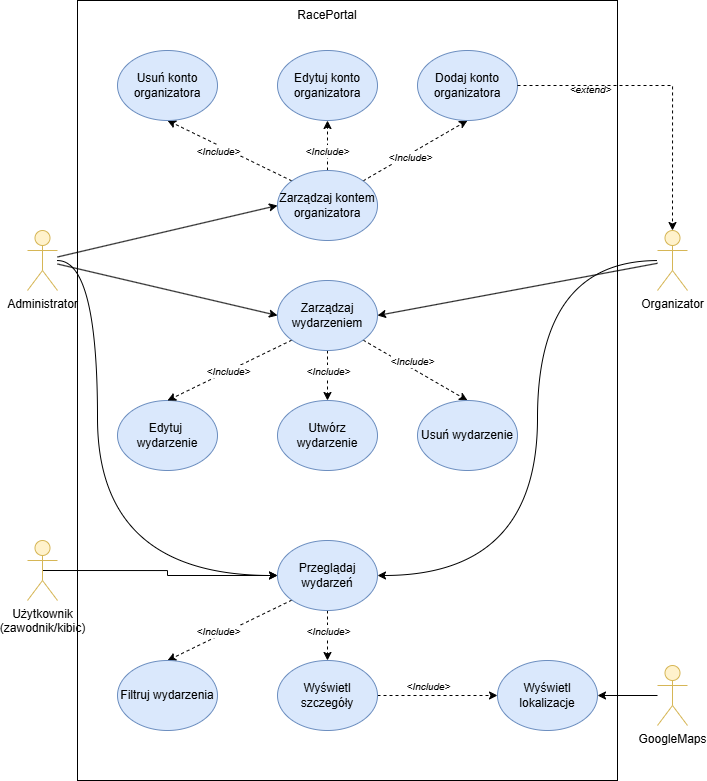

The diagram above was exported from draw.io. Its source (the exported page's mxGraphModel, read from the mxfile embedded in the PNG):
<mxGraphModel dx="1628" dy="2057" grid="1" gridSize="10" guides="1" tooltips="1" connect="1" arrows="1" fold="1" page="1" pageScale="1" pageWidth="827" pageHeight="1169" math="0" shadow="0">
  <root>
    <mxCell id="0" />
    <mxCell id="1" parent="0" />
    <mxCell id="Hp4kabn7R3Rlg0XM_55K-50" value="" style="rounded=0;whiteSpace=wrap;html=1;" parent="1" vertex="1">
      <mxGeometry x="80" y="-80" width="540" height="780" as="geometry" />
    </mxCell>
    <mxCell id="suLzyIDXSBibFGtKnUAB-25" style="rounded=0;orthogonalLoop=1;jettySize=auto;html=1;entryX=0;entryY=0.5;entryDx=0;entryDy=0;" edge="1" parent="1" source="Hp4kabn7R3Rlg0XM_55K-1" target="Hp4kabn7R3Rlg0XM_55K-18">
      <mxGeometry relative="1" as="geometry" />
    </mxCell>
    <mxCell id="suLzyIDXSBibFGtKnUAB-34" style="rounded=0;orthogonalLoop=1;jettySize=auto;html=1;entryX=0;entryY=0.5;entryDx=0;entryDy=0;" edge="1" parent="1" source="Hp4kabn7R3Rlg0XM_55K-1" target="suLzyIDXSBibFGtKnUAB-26">
      <mxGeometry relative="1" as="geometry" />
    </mxCell>
    <mxCell id="suLzyIDXSBibFGtKnUAB-40" style="edgeStyle=orthogonalEdgeStyle;rounded=0;orthogonalLoop=1;jettySize=auto;html=1;entryX=0;entryY=0.5;entryDx=0;entryDy=0;curved=1;" edge="1" parent="1" source="Hp4kabn7R3Rlg0XM_55K-1" target="Hp4kabn7R3Rlg0XM_55K-8">
      <mxGeometry relative="1" as="geometry">
        <Array as="points">
          <mxPoint x="100" y="180" />
          <mxPoint x="100" y="495" />
        </Array>
      </mxGeometry>
    </mxCell>
    <mxCell id="Hp4kabn7R3Rlg0XM_55K-1" value="Administrator&lt;div&gt;&lt;br&gt;&lt;/div&gt;" style="shape=umlActor;verticalLabelPosition=bottom;verticalAlign=top;html=1;outlineConnect=0;align=center;fillColor=#fff2cc;strokeColor=#d6b656;" parent="1" vertex="1">
      <mxGeometry x="30" y="150" width="30" height="60" as="geometry" />
    </mxCell>
    <mxCell id="Hp4kabn7R3Rlg0XM_55K-43" style="edgeStyle=orthogonalEdgeStyle;rounded=0;orthogonalLoop=1;jettySize=auto;html=1;exitX=0.5;exitY=0.5;exitDx=0;exitDy=0;exitPerimeter=0;entryX=0;entryY=0.5;entryDx=0;entryDy=0;" parent="1" source="Hp4kabn7R3Rlg0XM_55K-4" target="Hp4kabn7R3Rlg0XM_55K-8" edge="1">
      <mxGeometry relative="1" as="geometry" />
    </mxCell>
    <mxCell id="Hp4kabn7R3Rlg0XM_55K-4" value="Użytkownik&lt;div&gt;(zawodnik/kibic)&lt;/div&gt;" style="shape=umlActor;verticalLabelPosition=bottom;verticalAlign=top;html=1;outlineConnect=0;align=center;fillColor=#fff2cc;strokeColor=#d6b656;" parent="1" vertex="1">
      <mxGeometry x="30" y="460" width="30" height="60" as="geometry" />
    </mxCell>
    <mxCell id="Hp4kabn7R3Rlg0XM_55K-7" value="Edytuj konto organizatora" style="ellipse;whiteSpace=wrap;html=1;fillColor=#dae8fc;strokeColor=#6c8ebf;" parent="1" vertex="1">
      <mxGeometry x="280" y="-30" width="100" height="70" as="geometry" />
    </mxCell>
    <mxCell id="suLzyIDXSBibFGtKnUAB-42" style="edgeStyle=orthogonalEdgeStyle;rounded=0;orthogonalLoop=1;jettySize=auto;html=1;exitX=0.5;exitY=1;exitDx=0;exitDy=0;entryX=0.5;entryY=0;entryDx=0;entryDy=0;dashed=1;" edge="1" parent="1" source="Hp4kabn7R3Rlg0XM_55K-8" target="Hp4kabn7R3Rlg0XM_55K-11">
      <mxGeometry relative="1" as="geometry" />
    </mxCell>
    <mxCell id="suLzyIDXSBibFGtKnUAB-43" style="rounded=0;orthogonalLoop=1;jettySize=auto;html=1;exitX=0;exitY=1;exitDx=0;exitDy=0;entryX=0.5;entryY=0;entryDx=0;entryDy=0;dashed=1;" edge="1" parent="1" source="Hp4kabn7R3Rlg0XM_55K-8" target="Hp4kabn7R3Rlg0XM_55K-9">
      <mxGeometry relative="1" as="geometry" />
    </mxCell>
    <mxCell id="Hp4kabn7R3Rlg0XM_55K-8" value="Przeglądaj wydarzeń" style="ellipse;whiteSpace=wrap;html=1;fillColor=#dae8fc;strokeColor=#6c8ebf;" parent="1" vertex="1">
      <mxGeometry x="280" y="460" width="100" height="70" as="geometry" />
    </mxCell>
    <mxCell id="Hp4kabn7R3Rlg0XM_55K-9" value="Filtruj wydarzenia" style="ellipse;whiteSpace=wrap;html=1;fillColor=#dae8fc;strokeColor=#6c8ebf;" parent="1" vertex="1">
      <mxGeometry x="120" y="580" width="100" height="70" as="geometry" />
    </mxCell>
    <mxCell id="Hp4kabn7R3Rlg0XM_55K-10" value="Wyświetl lokalizacje" style="ellipse;whiteSpace=wrap;html=1;fillColor=#dae8fc;strokeColor=#6c8ebf;" parent="1" vertex="1">
      <mxGeometry x="500" y="580" width="100" height="70" as="geometry" />
    </mxCell>
    <mxCell id="suLzyIDXSBibFGtKnUAB-45" style="edgeStyle=orthogonalEdgeStyle;rounded=0;orthogonalLoop=1;jettySize=auto;html=1;exitX=1;exitY=0.5;exitDx=0;exitDy=0;entryX=0;entryY=0.5;entryDx=0;entryDy=0;dashed=1;" edge="1" parent="1" source="Hp4kabn7R3Rlg0XM_55K-11" target="Hp4kabn7R3Rlg0XM_55K-10">
      <mxGeometry relative="1" as="geometry" />
    </mxCell>
    <mxCell id="Hp4kabn7R3Rlg0XM_55K-11" value="Wyświetl szczegóły" style="ellipse;whiteSpace=wrap;html=1;fillColor=#dae8fc;strokeColor=#6c8ebf;" parent="1" vertex="1">
      <mxGeometry x="280" y="580" width="100" height="70" as="geometry" />
    </mxCell>
    <mxCell id="Hp4kabn7R3Rlg0XM_55K-12" value="Utwórz wydarzenie" style="ellipse;whiteSpace=wrap;html=1;fillColor=#dae8fc;strokeColor=#6c8ebf;" parent="1" vertex="1">
      <mxGeometry x="280" y="320" width="100" height="70" as="geometry" />
    </mxCell>
    <mxCell id="suLzyIDXSBibFGtKnUAB-35" style="rounded=0;orthogonalLoop=1;jettySize=auto;html=1;entryX=1;entryY=0.5;entryDx=0;entryDy=0;" edge="1" parent="1" source="Hp4kabn7R3Rlg0XM_55K-13" target="suLzyIDXSBibFGtKnUAB-26">
      <mxGeometry relative="1" as="geometry" />
    </mxCell>
    <mxCell id="suLzyIDXSBibFGtKnUAB-41" style="edgeStyle=orthogonalEdgeStyle;rounded=0;orthogonalLoop=1;jettySize=auto;html=1;entryX=1;entryY=0.5;entryDx=0;entryDy=0;curved=1;" edge="1" parent="1" source="Hp4kabn7R3Rlg0XM_55K-13" target="Hp4kabn7R3Rlg0XM_55K-8">
      <mxGeometry relative="1" as="geometry">
        <Array as="points">
          <mxPoint x="540" y="180" />
          <mxPoint x="540" y="495" />
        </Array>
      </mxGeometry>
    </mxCell>
    <mxCell id="Hp4kabn7R3Rlg0XM_55K-13" value="Organizator&lt;div&gt;&lt;br&gt;&lt;/div&gt;" style="shape=umlActor;verticalLabelPosition=bottom;verticalAlign=top;html=1;outlineConnect=0;align=center;fillColor=#fff2cc;strokeColor=#d6b656;" parent="1" vertex="1">
      <mxGeometry x="660" y="150" width="30" height="60" as="geometry" />
    </mxCell>
    <mxCell id="Hp4kabn7R3Rlg0XM_55K-32" style="edgeStyle=orthogonalEdgeStyle;rounded=0;orthogonalLoop=1;jettySize=auto;html=1;entryX=1;entryY=0.5;entryDx=0;entryDy=0;" parent="1" source="Hp4kabn7R3Rlg0XM_55K-14" target="Hp4kabn7R3Rlg0XM_55K-10" edge="1">
      <mxGeometry relative="1" as="geometry" />
    </mxCell>
    <mxCell id="Hp4kabn7R3Rlg0XM_55K-14" value="&lt;div&gt;GoogleMaps&lt;/div&gt;" style="shape=umlActor;verticalLabelPosition=bottom;verticalAlign=top;html=1;outlineConnect=0;align=center;fillColor=#fff2cc;strokeColor=#d6b656;" parent="1" vertex="1">
      <mxGeometry x="660" y="585" width="30" height="60" as="geometry" />
    </mxCell>
    <mxCell id="Hp4kabn7R3Rlg0XM_55K-21" style="edgeStyle=orthogonalEdgeStyle;rounded=0;orthogonalLoop=1;jettySize=auto;html=1;dashed=1;" parent="1" source="Hp4kabn7R3Rlg0XM_55K-18" target="Hp4kabn7R3Rlg0XM_55K-7" edge="1">
      <mxGeometry relative="1" as="geometry" />
    </mxCell>
    <mxCell id="Hp4kabn7R3Rlg0XM_55K-22" value="&lt;i&gt;&lt;font style=&quot;font-size: 10px;&quot;&gt;&amp;lt;Include&amp;gt;&lt;/font&gt;&lt;/i&gt;" style="edgeLabel;html=1;align=center;verticalAlign=middle;resizable=0;points=[];" parent="Hp4kabn7R3Rlg0XM_55K-21" vertex="1" connectable="0">
      <mxGeometry x="-0.2" y="1" relative="1" as="geometry">
        <mxPoint as="offset" />
      </mxGeometry>
    </mxCell>
    <mxCell id="suLzyIDXSBibFGtKnUAB-15" style="rounded=0;orthogonalLoop=1;jettySize=auto;html=1;exitX=0;exitY=0;exitDx=0;exitDy=0;entryX=0.5;entryY=1;entryDx=0;entryDy=0;dashed=1;" edge="1" parent="1" source="Hp4kabn7R3Rlg0XM_55K-18" target="suLzyIDXSBibFGtKnUAB-12">
      <mxGeometry relative="1" as="geometry" />
    </mxCell>
    <mxCell id="suLzyIDXSBibFGtKnUAB-16" style="rounded=0;orthogonalLoop=1;jettySize=auto;html=1;exitX=1;exitY=0;exitDx=0;exitDy=0;entryX=0.5;entryY=1;entryDx=0;entryDy=0;dashed=1;" edge="1" parent="1" source="Hp4kabn7R3Rlg0XM_55K-18" target="suLzyIDXSBibFGtKnUAB-11">
      <mxGeometry relative="1" as="geometry" />
    </mxCell>
    <mxCell id="Hp4kabn7R3Rlg0XM_55K-18" value="Zarządzaj kontem organizatora" style="ellipse;whiteSpace=wrap;html=1;fillColor=#dae8fc;strokeColor=#6c8ebf;" parent="1" vertex="1">
      <mxGeometry x="280" y="90" width="100" height="70" as="geometry" />
    </mxCell>
    <mxCell id="Hp4kabn7R3Rlg0XM_55K-46" value="&lt;i&gt;&lt;font style=&quot;font-size: 10px;&quot;&gt;&amp;lt;Include&amp;gt;&lt;/font&gt;&lt;/i&gt;" style="edgeLabel;html=1;align=center;verticalAlign=middle;resizable=0;points=[];" parent="1" vertex="1" connectable="0">
      <mxGeometry x="330" y="550" as="geometry" />
    </mxCell>
    <mxCell id="Hp4kabn7R3Rlg0XM_55K-51" value="RacePortal" style="text;html=1;whiteSpace=wrap;strokeColor=none;fillColor=none;align=center;verticalAlign=middle;rounded=0;" parent="1" vertex="1">
      <mxGeometry x="300" y="-80" width="60" height="30" as="geometry" />
    </mxCell>
    <mxCell id="suLzyIDXSBibFGtKnUAB-1" value="Edytuj&amp;nbsp; wydarzenie" style="ellipse;whiteSpace=wrap;html=1;fillColor=#dae8fc;strokeColor=#6c8ebf;" vertex="1" parent="1">
      <mxGeometry x="120" y="320" width="100" height="70" as="geometry" />
    </mxCell>
    <mxCell id="suLzyIDXSBibFGtKnUAB-10" value="&lt;i&gt;&lt;font style=&quot;font-size: 10px;&quot;&gt;&amp;lt;extend&amp;gt;&lt;/font&gt;&lt;/i&gt;" style="edgeLabel;html=1;align=center;verticalAlign=middle;resizable=0;points=[];" vertex="1" connectable="0" parent="1">
      <mxGeometry x="610" y="20" as="geometry">
        <mxPoint x="-18" y="-12" as="offset" />
      </mxGeometry>
    </mxCell>
    <mxCell id="suLzyIDXSBibFGtKnUAB-11" value="Dodaj konto organizatora" style="ellipse;whiteSpace=wrap;html=1;fillColor=#dae8fc;strokeColor=#6c8ebf;" vertex="1" parent="1">
      <mxGeometry x="420" y="-30" width="100" height="70" as="geometry" />
    </mxCell>
    <mxCell id="suLzyIDXSBibFGtKnUAB-12" value="Usuń konto organizatora" style="ellipse;whiteSpace=wrap;html=1;fillColor=#dae8fc;strokeColor=#6c8ebf;" vertex="1" parent="1">
      <mxGeometry x="120" y="-30" width="100" height="70" as="geometry" />
    </mxCell>
    <mxCell id="suLzyIDXSBibFGtKnUAB-19" style="edgeStyle=orthogonalEdgeStyle;rounded=0;orthogonalLoop=1;jettySize=auto;html=1;exitX=1;exitY=0.5;exitDx=0;exitDy=0;entryX=0.5;entryY=0;entryDx=0;entryDy=0;entryPerimeter=0;dashed=1;" edge="1" parent="1" source="suLzyIDXSBibFGtKnUAB-11" target="Hp4kabn7R3Rlg0XM_55K-13">
      <mxGeometry relative="1" as="geometry" />
    </mxCell>
    <mxCell id="suLzyIDXSBibFGtKnUAB-21" value="&lt;i&gt;&lt;font style=&quot;font-size: 10px;&quot;&gt;&amp;lt;Include&amp;gt;&lt;/font&gt;&lt;/i&gt;" style="edgeLabel;html=1;align=center;verticalAlign=middle;resizable=0;points=[];" vertex="1" connectable="0" parent="1">
      <mxGeometry x="220" y="70" as="geometry" />
    </mxCell>
    <mxCell id="suLzyIDXSBibFGtKnUAB-22" value="&lt;i&gt;&lt;font style=&quot;font-size: 10px;&quot;&gt;&amp;lt;Include&amp;gt;&lt;/font&gt;&lt;/i&gt;" style="edgeLabel;html=1;align=center;verticalAlign=middle;resizable=0;points=[];" vertex="1" connectable="0" parent="1">
      <mxGeometry x="440" y="80" as="geometry">
        <mxPoint x="-28" y="-4" as="offset" />
      </mxGeometry>
    </mxCell>
    <mxCell id="suLzyIDXSBibFGtKnUAB-29" style="edgeStyle=orthogonalEdgeStyle;rounded=0;orthogonalLoop=1;jettySize=auto;html=1;exitX=0.5;exitY=1;exitDx=0;exitDy=0;entryX=0.5;entryY=0;entryDx=0;entryDy=0;dashed=1;" edge="1" parent="1" source="suLzyIDXSBibFGtKnUAB-26" target="Hp4kabn7R3Rlg0XM_55K-12">
      <mxGeometry relative="1" as="geometry" />
    </mxCell>
    <mxCell id="suLzyIDXSBibFGtKnUAB-30" style="rounded=0;orthogonalLoop=1;jettySize=auto;html=1;exitX=0;exitY=1;exitDx=0;exitDy=0;entryX=0.5;entryY=0;entryDx=0;entryDy=0;dashed=1;" edge="1" parent="1" source="suLzyIDXSBibFGtKnUAB-26" target="suLzyIDXSBibFGtKnUAB-1">
      <mxGeometry relative="1" as="geometry" />
    </mxCell>
    <mxCell id="suLzyIDXSBibFGtKnUAB-31" style="rounded=0;orthogonalLoop=1;jettySize=auto;html=1;exitX=1;exitY=1;exitDx=0;exitDy=0;entryX=0.5;entryY=0;entryDx=0;entryDy=0;dashed=1;" edge="1" parent="1" source="suLzyIDXSBibFGtKnUAB-26" target="suLzyIDXSBibFGtKnUAB-27">
      <mxGeometry relative="1" as="geometry" />
    </mxCell>
    <mxCell id="suLzyIDXSBibFGtKnUAB-26" value="Zarządzaj wydarzeniem" style="ellipse;whiteSpace=wrap;html=1;fillColor=#dae8fc;strokeColor=#6c8ebf;" vertex="1" parent="1">
      <mxGeometry x="280" y="200" width="100" height="70" as="geometry" />
    </mxCell>
    <mxCell id="suLzyIDXSBibFGtKnUAB-27" value="Usuń wydarzenie" style="ellipse;whiteSpace=wrap;html=1;fillColor=#dae8fc;strokeColor=#6c8ebf;" vertex="1" parent="1">
      <mxGeometry x="420" y="320" width="100" height="70" as="geometry" />
    </mxCell>
    <mxCell id="suLzyIDXSBibFGtKnUAB-32" value="&lt;i&gt;&lt;font style=&quot;font-size: 10px;&quot;&gt;&amp;lt;Include&amp;gt;&lt;/font&gt;&lt;/i&gt;" style="edgeLabel;html=1;align=center;verticalAlign=middle;resizable=0;points=[];" vertex="1" connectable="0" parent="1">
      <mxGeometry x="414" y="280" as="geometry" />
    </mxCell>
    <mxCell id="suLzyIDXSBibFGtKnUAB-33" value="&lt;i&gt;&lt;font style=&quot;font-size: 10px;&quot;&gt;&amp;lt;Include&amp;gt;&lt;/font&gt;&lt;/i&gt;" style="edgeLabel;html=1;align=center;verticalAlign=middle;resizable=0;points=[];" vertex="1" connectable="0" parent="1">
      <mxGeometry x="330" y="290" as="geometry" />
    </mxCell>
    <mxCell id="suLzyIDXSBibFGtKnUAB-36" value="&lt;i&gt;&lt;font style=&quot;font-size: 10px;&quot;&gt;&amp;lt;Include&amp;gt;&lt;/font&gt;&lt;/i&gt;" style="edgeLabel;html=1;align=center;verticalAlign=middle;resizable=0;points=[];" vertex="1" connectable="0" parent="1">
      <mxGeometry x="230" y="290" as="geometry" />
    </mxCell>
    <mxCell id="suLzyIDXSBibFGtKnUAB-44" value="&lt;i&gt;&lt;font style=&quot;font-size: 10px;&quot;&gt;&amp;lt;Include&amp;gt;&lt;/font&gt;&lt;/i&gt;" style="edgeLabel;html=1;align=center;verticalAlign=middle;resizable=0;points=[];" vertex="1" connectable="0" parent="1">
      <mxGeometry x="220" y="550" as="geometry" />
    </mxCell>
    <mxCell id="suLzyIDXSBibFGtKnUAB-46" value="&lt;i&gt;&lt;font style=&quot;font-size: 10px;&quot;&gt;&amp;lt;Include&amp;gt;&lt;/font&gt;&lt;/i&gt;" style="edgeLabel;html=1;align=center;verticalAlign=middle;resizable=0;points=[];" vertex="1" connectable="0" parent="1">
      <mxGeometry x="430" y="605" as="geometry" />
    </mxCell>
  </root>
</mxGraphModel>